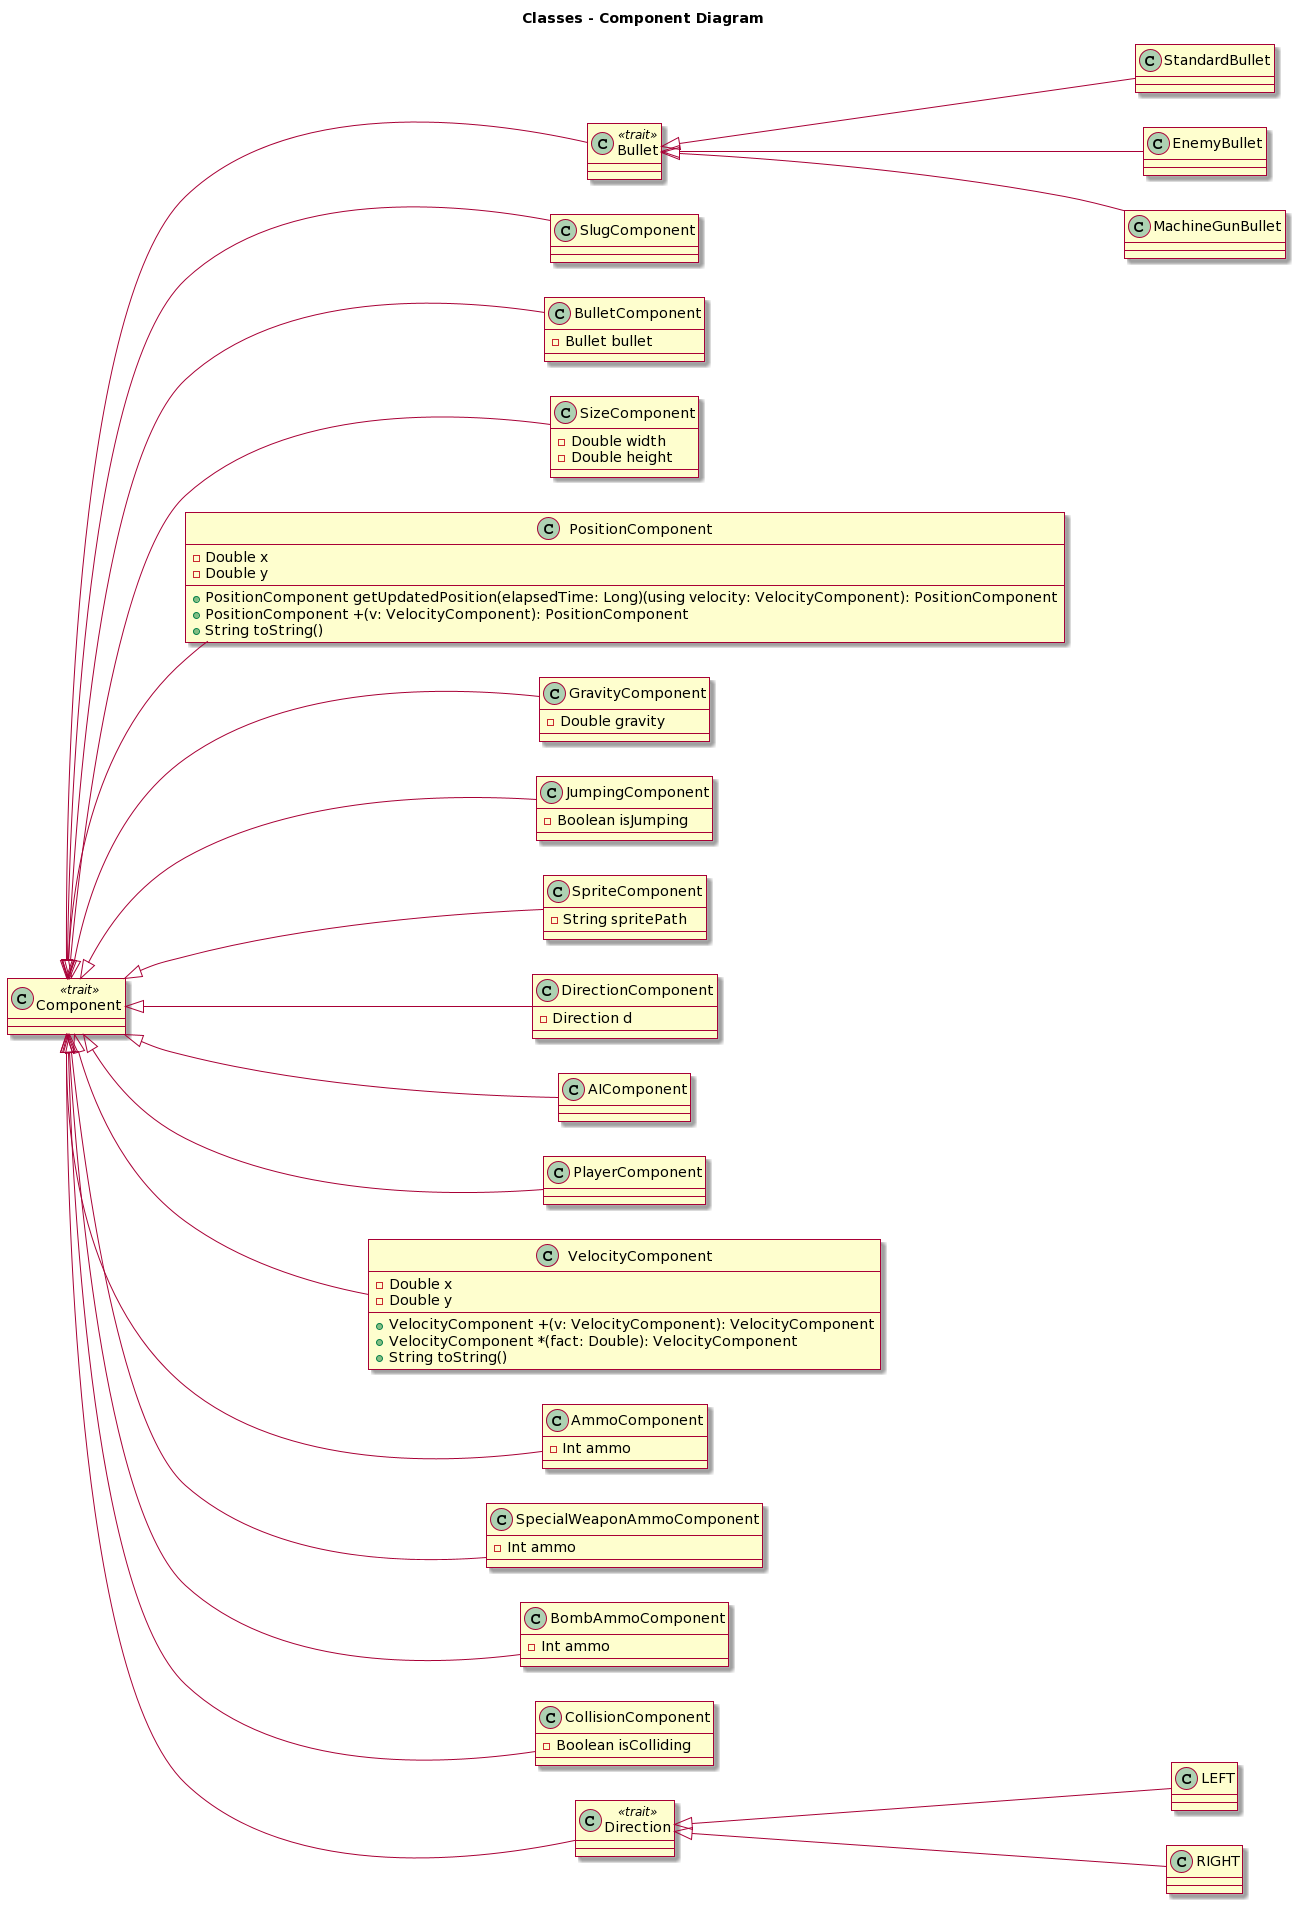

The diagram above was rendered by PlantUML. Its source (embedded in the PNG):
@startuml
skin rose

title Classes - Component Diagram

class Bullet <<trait>>
class StandardBullet
class EnemyBullet
class MachineGunBullet

class Component <<trait>>
class SlugComponent
class BulletComponent {
  -Bullet bullet
}
class SizeComponent {
  -Double width
  -Double height
}
class PositionComponent {
  -Double x
  -Double y
  +PositionComponent getUpdatedPosition(elapsedTime: Long)(using velocity: VelocityComponent): PositionComponent
  +PositionComponent +(v: VelocityComponent): PositionComponent
  +String toString()
}
class GravityComponent {
  -Double gravity
}
class JumpingComponent {
  -Boolean isJumping
}
class SpriteComponent {
  -String spritePath
}
class DirectionComponent {
  -Direction d
}
class AIComponent
class PlayerComponent
class VelocityComponent {
  -Double x
  -Double y
  +VelocityComponent +(v: VelocityComponent): VelocityComponent
  +VelocityComponent *(fact: Double): VelocityComponent
  +String toString()
}
class AmmoComponent {
  -Int ammo
}
class SpecialWeaponAmmoComponent {
  -Int ammo
}
class BombAmmoComponent {
  -Int ammo
}
class CollisionComponent {
  -Boolean isColliding
}
class Direction <<trait>>
class LEFT
class RIGHT

left to right direction
Bullet <|-- StandardBullet
Bullet <|-- EnemyBullet
Bullet <|-- MachineGunBullet

Component <|-- SlugComponent
Component <|-- BulletComponent
Component <|-- SizeComponent
Component <|-- PositionComponent
Component <|-- GravityComponent
Component <|-- JumpingComponent
Component <|-- SpriteComponent
Component <|-- DirectionComponent
Component <|-- AIComponent
Component <|-- PlayerComponent
Component <|-- VelocityComponent
Component <|-- AmmoComponent

Component <|-- SpecialWeaponAmmoComponent
Component <|-- BombAmmoComponent
Component <|-- CollisionComponent
Component <|-- Bullet
Component <|-- Direction

Direction <|-- LEFT
Direction <|-- RIGHT
@enduml